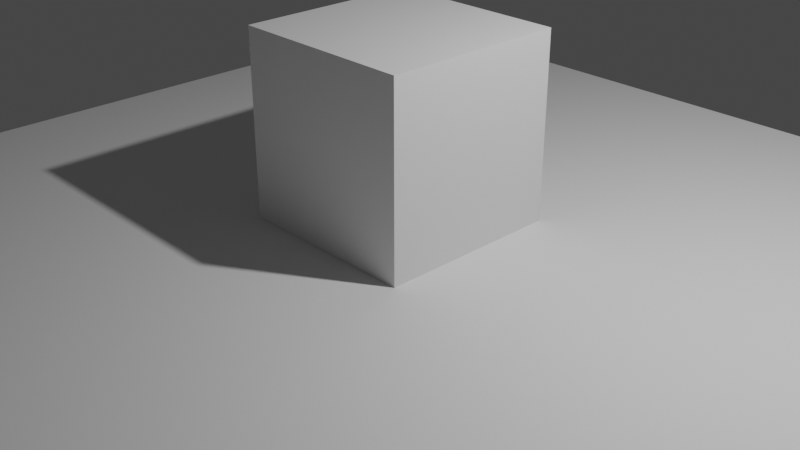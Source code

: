 # Source: pavyzdys.blend  (saved by Blender 2.93.20; exported with 4.5.12 LTS)
import bpy
from mathutils import Matrix  # noqa: F401  (used for matrix-valued properties, if any)

bpy.ops.wm.read_factory_settings(use_empty=True)
scene = bpy.context.scene
scene.name = 'Scene'

# ---- collections
col_collection = bpy.data.collections.new('Collection'); scene.collection.children.link(col_collection)

# ---- materials (node trees are filled in below, after node groups)
mat_material = bpy.data.materials.new('Material')
mat_material.alpha_threshold = 0.0
mat_material.line_color = (0.0, 0.0, 0.0, 1.0)

# ---- material node trees
mat_material.use_nodes = True; mat_material.node_tree.nodes.clear()
_N = mat_material.node_tree.nodes; _L = mat_material.node_tree.links
n0 = _N.new('ShaderNodeOutputMaterial'); n0.name = 'Material Output'; n0.location = (300, 300)
n1 = _N.new('ShaderNodeBsdfPrincipled'); n1.name = 'Principled BSDF'; n1.location = (10, 300)
n1.distribution = 'GGX'
n1.subsurface_method = 'BURLEY'
n1.inputs[2].default_value = 0.4
n1.inputs[3].default_value = 1.45
n1.inputs[27].default_value = (0.0, 0.0, 0.0, 1.0)
n1.inputs[28].default_value = 1.0
_L.new(n1.outputs[0], n0.inputs[0])
n0.is_active_output = True

# ---- world
world_world = bpy.data.worlds.new('World'); scene.world = world_world
world_world.use_nodes = True; world_world.node_tree.nodes.clear()
_N = world_world.node_tree.nodes; _L = world_world.node_tree.links
n0 = _N.new('ShaderNodeOutputWorld'); n0.name = 'World Output'; n0.location = (300, 300)
n1 = _N.new('ShaderNodeBackground'); n1.name = 'Background'; n1.location = (10, 300)
n1.inputs[0].default_value = (0.05088, 0.05088, 0.05088, 1.0)
_L.new(n1.outputs[0], n0.inputs[0])
n0.is_active_output = True
world_world.color = (0.05088, 0.05088, 0.05088)
world_world.use_sun_shadow = False
world_world.sun_shadow_jitter_overblur = 0.0

# ---- cameras
cam_camera = bpy.data.cameras.new('Camera')
cam_camera.clip_end = 100.0
cam_camera.ortho_scale = 7.314

# ---- lights
light_light = bpy.data.lights.new('Light', 'POINT')
light_light.transmission_factor = 0.0
light_light.energy = 1000.0
light_light.shadow_soft_size = 0.1
light_light.shadow_maximum_resolution = 0.006
light_light.use_absolute_resolution = True

# ---- meshes
me_cube = bpy.data.meshes.new('Cube')
me_cube.from_pydata([(1.0, 1.0, 1.0), (1.0, 1.0, -1.0), (1.0, -1.0, 1.0), (1.0, -1.0, -1.0), (-1.0, 1.0, 1.0), (-1.0, 1.0, -1.0), (-1.0, -1.0, 1.0), (-1.0, -1.0, -1.0)], [], [(0, 4, 6, 2), (3, 2, 6, 7), (7, 6, 4, 5), (5, 1, 3, 7), (1, 0, 2, 3), (5, 4, 0, 1)])
_uv = me_cube.uv_layers.new(name='UVMap')
_uv.uv.foreach_set('vector', [0.625, 0.5, 0.875, 0.5, 0.875, 0.75, 0.625, 0.75, 0.375, 0.75, 0.625, 0.75, 0.625, 1.0, 0.375, 1.0, 0.375, 0.0, 0.625, 0.0, 0.625, 0.25, 0.375, 0.25, 0.125, 0.5, 0.375, 0.5, 0.375, 0.75, 0.125, 0.75, 0.375, 0.5, 0.625, 0.5, 0.625, 0.75, 0.375, 0.75, 0.375, 0.25, 0.625, 0.25, 0.625, 0.5, 0.375, 0.5])
me_cube.materials.append(mat_material)
me_cube.use_remesh_preserve_volume = False
me_cube.use_remesh_preserve_attributes = False
me_cube.use_mirror_vertex_groups = False
me_cube.update()
me_plane = bpy.data.meshes.new('Plane')
me_plane.from_pydata([(-1.0, -1.0, 0.0), (1.0, -1.0, 0.0), (-1.0, 1.0, 0.0), (1.0, 1.0, 0.0)], [], [(0, 1, 3, 2)])
_uv = me_plane.uv_layers.new(name='UVMap')
_uv.uv.foreach_set('vector', [0.0, 0.0, 1.0, 0.0, 1.0, 1.0, 0.0, 1.0])
me_plane.use_remesh_fix_poles = True
me_plane.use_remesh_preserve_attributes = False
me_plane.update()

# ---- objects
ob_cube = bpy.data.objects.new('Cube', me_cube)
ob_light = bpy.data.objects.new('Light', light_light)
ob_camera = bpy.data.objects.new('Camera', cam_camera)
ob_plane = bpy.data.objects.new('Plane', me_plane)

# ---- transforms, parenting, visibility, modifiers, constraints
ob_cube.location = (0.0, 0.0, 1.0)
ob_cube.lock_rotations_4d = False
ob_cube.empty_display_type = 'ARROWS'
ob_cube.lineart.crease_threshold = 0.0
ob_light.location = (4.076, 1.005, 5.904)
ob_light.rotation_euler = (0.6503, 0.05522, 1.866)
ob_light.lock_rotations_4d = False
ob_light.empty_display_type = 'ARROWS'
ob_light.color = (0.0, 0.0, 0.0, 0.0)
ob_light.lineart.crease_threshold = 0.0
ob_camera.location = (7.359, -6.926, 4.958)
ob_camera.rotation_euler = (1.109, 0.0, 0.8149)
ob_camera.lock_rotations_4d = False
ob_camera.empty_display_type = 'ARROWS'
ob_camera.color = (0.0, 0.0, 0.0, 0.0)
ob_camera.display_type = 'WIRE'
ob_camera.lineart.crease_threshold = 0.0
ob_plane.location = (0.0, 0.0, 0.0)
ob_plane.scale = (5.0, 5.0, 5.0)

# ---- collection membership
col_collection.objects.link(ob_cube)
col_collection.objects.link(ob_light)
col_collection.objects.link(ob_camera)
col_collection.objects.link(ob_plane)

# ---- scene / render settings (as saved in the file)
scene.camera = ob_camera
scene.frame_start = 1; scene.frame_end = 250; scene.frame_set(1)
scene.render.engine = 'CYCLES'
scene.render.resolution_percentage = 50
scene.cycles.use_denoising = False
scene.cycles.samples = 128
scene.cycles.sampling_pattern = 'TABULATED_SOBOL'
scene.cycles.use_adaptive_sampling = False
scene.cycles.use_light_tree = False
scene.view_settings.view_transform = 'Filmic'
bpy.context.view_layer.update()
